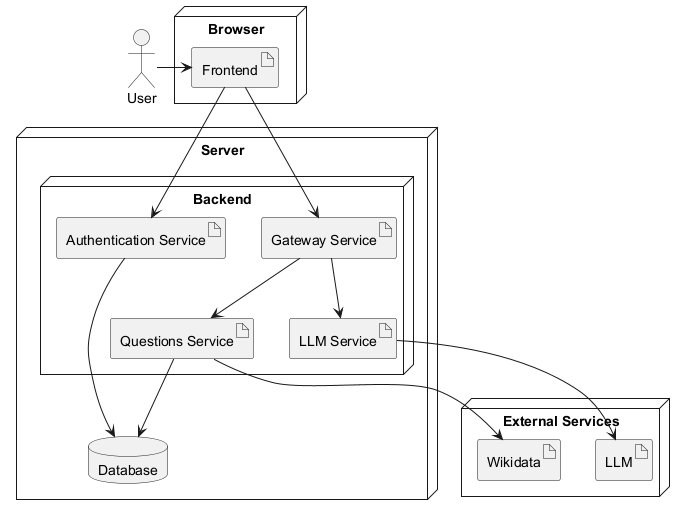

The diagram above was rendered by PlantUML. Its source (embedded in the PNG):
@startuml
top to bottom direction

skinparam nodeStyle rectangle
skinparam artifactStyle rectangle
skinparam databaseStyle cylinder

actor "User" as user

node "Browser" as browser {
  artifact "Frontend" as Web
}

node "Server" as server {
  node "Backend" as backend {
    artifact "Authentication Service" as Auth
    artifact "Gateway Service" as Gateway
    artifact "LLM Service" as LLMSvc
    artifact "Questions Service" as QnA
  }
  database "Database" as DB
}

node "External Services" as ext {
  artifact "LLM" as LLM
  artifact "Wikidata" as Wikidata
}

user -right-> Web
Web --> Auth
Web --> Gateway
Auth --> DB
Gateway --> LLMSvc
Gateway --> QnA
LLMSvc --> LLM
QnA --> Wikidata
QnA --> DB

@enduml